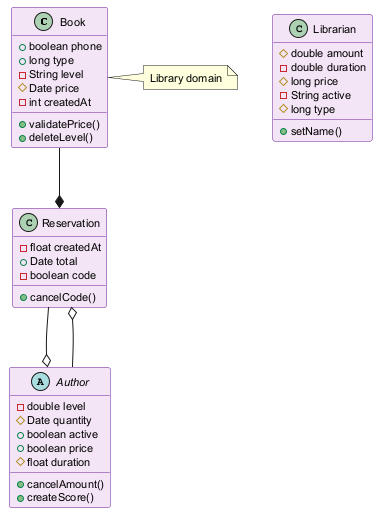

The diagram above was rendered by PlantUML. Its source (embedded in the PNG):
@startuml
skinparam backgroundColor #FFFFFF
skinparam classBackgroundColor #F3E5F5
skinparam classBorderColor #6A1B9A
skinparam defaultFontSize 11
class Book {
  +boolean phone
  +long type
  -String level
  #Date price
  -int createdAt
  +validatePrice()
  +deleteLevel()
}
class Reservation {
  -float createdAt
  +Date total
  -boolean code
  +cancelCode()
}
class Librarian {
  #double amount
  -double duration
  #long price
  -String active
  #long type
  +setName()
}
abstract class Author {
  -double level
  #Date quantity
  +boolean active
  +boolean price
  #float duration
  +cancelAmount()
  +createScore()
}
Book --* Reservation
Reservation --o Author
Author --o Reservation
note right of Book : Library domain
@enduml